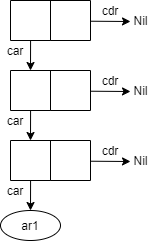

The diagram above was exported from draw.io. Its source (the exported page's mxGraphModel, read from the mxfile embedded in the PNG):
<mxGraphModel dx="1360" dy="862" grid="1" gridSize="10" guides="1" tooltips="1" connect="1" arrows="1" fold="1" page="1" pageScale="1" pageWidth="827" pageHeight="1169" math="0" shadow="0">
  <root>
    <mxCell id="iczEbS_DxRHnLT77P7FP-0" />
    <mxCell id="iczEbS_DxRHnLT77P7FP-1" parent="iczEbS_DxRHnLT77P7FP-0" />
    <mxCell id="iczEbS_DxRHnLT77P7FP-2" value="" style="shape=stencil(xVPtCoMgFH0a/zulBxhuew+z25Jcirra3n5+1FhE/YhgIMI553LOFY6IMtdwA4jgBtELIqTA4QpwyPCER8ydAeEz2XMreakgK85b3cIgKz9ayK4BK31U6RXhc5iJh7KSi/Zu9bOrZsIkGx4dFsIkP3Qf93zlkHGt9wwhctswULL7Mfi+7DiLYodHcbjFf5bY4yCUdrA6RVngF51I7EqRKKu1hY2G1VKpXNeN1NWBFL1ISGz+RIn4AA==);whiteSpace=wrap;html=1;strokeOpacity=100;fillOpacity=100;rounded=0;sketch=0;" vertex="1" parent="iczEbS_DxRHnLT77P7FP-1">
      <mxGeometry x="160" y="280" width="80" height="40" as="geometry" />
    </mxCell>
    <mxCell id="iczEbS_DxRHnLT77P7FP-4" value="" style="endArrow=classic;html=1;entryX=0.5;entryY=0;entryDx=0;entryDy=0;exitX=0.251;exitY=1;exitDx=0;exitDy=0;exitPerimeter=0;sketch=0;" edge="1" source="iczEbS_DxRHnLT77P7FP-2" parent="iczEbS_DxRHnLT77P7FP-1">
      <mxGeometry width="50" height="50" relative="1" as="geometry">
        <mxPoint x="300" y="370" as="sourcePoint" />
        <mxPoint x="180" y="350" as="targetPoint" />
      </mxGeometry>
    </mxCell>
    <mxCell id="iczEbS_DxRHnLT77P7FP-5" value="" style="endArrow=classic;html=1;exitX=1.002;exitY=0.518;exitDx=0;exitDy=0;exitPerimeter=0;sketch=0;" edge="1" source="iczEbS_DxRHnLT77P7FP-2" parent="iczEbS_DxRHnLT77P7FP-1">
      <mxGeometry width="50" height="50" relative="1" as="geometry">
        <mxPoint x="320" y="370" as="sourcePoint" />
        <mxPoint x="280" y="301" as="targetPoint" />
      </mxGeometry>
    </mxCell>
    <mxCell id="iczEbS_DxRHnLT77P7FP-7" value="car" style="text;html=1;strokeColor=none;fillColor=none;align=center;verticalAlign=middle;whiteSpace=wrap;rounded=0;sketch=0;" vertex="1" parent="iczEbS_DxRHnLT77P7FP-1">
      <mxGeometry x="150" y="320" width="30" height="20" as="geometry" />
    </mxCell>
    <mxCell id="iczEbS_DxRHnLT77P7FP-8" value="cdr" style="text;html=1;strokeColor=none;fillColor=none;align=center;verticalAlign=middle;whiteSpace=wrap;rounded=0;sketch=0;" vertex="1" parent="iczEbS_DxRHnLT77P7FP-1">
      <mxGeometry x="240" y="280" width="40" height="20" as="geometry" />
    </mxCell>
    <mxCell id="iczEbS_DxRHnLT77P7FP-9" value="Nil" style="text;html=1;align=center;verticalAlign=middle;resizable=0;points=[];autosize=1;" vertex="1" parent="iczEbS_DxRHnLT77P7FP-1">
      <mxGeometry x="275" y="290" width="30" height="20" as="geometry" />
    </mxCell>
    <mxCell id="iczEbS_DxRHnLT77P7FP-10" value="" style="shape=stencil(xVPtCoMgFH0a/zulBxhuew+z25Jcirra3n5+1FhE/YhgIMI553LOFY6IMtdwA4jgBtELIqTA4QpwyPCER8ydAeEz2XMreakgK85b3cIgKz9ayK4BK31U6RXhc5iJh7KSi/Zu9bOrZsIkGx4dFsIkP3Qf93zlkHGt9wwhctswULL7Mfi+7DiLYodHcbjFf5bY4yCUdrA6RVngF51I7EqRKKu1hY2G1VKpXNeN1NWBFL1ISGz+RIn4AA==);whiteSpace=wrap;html=1;strokeOpacity=100;fillOpacity=100;rounded=0;sketch=0;" vertex="1" parent="iczEbS_DxRHnLT77P7FP-1">
      <mxGeometry x="160" y="350" width="80" height="40" as="geometry" />
    </mxCell>
    <mxCell id="iczEbS_DxRHnLT77P7FP-11" value="" style="endArrow=classic;html=1;entryX=0.5;entryY=0;entryDx=0;entryDy=0;exitX=0.251;exitY=1;exitDx=0;exitDy=0;exitPerimeter=0;sketch=0;" edge="1" parent="iczEbS_DxRHnLT77P7FP-1" source="iczEbS_DxRHnLT77P7FP-10">
      <mxGeometry width="50" height="50" relative="1" as="geometry">
        <mxPoint x="300" y="440" as="sourcePoint" />
        <mxPoint x="180" y="420" as="targetPoint" />
      </mxGeometry>
    </mxCell>
    <mxCell id="iczEbS_DxRHnLT77P7FP-12" value="" style="endArrow=classic;html=1;exitX=1.002;exitY=0.518;exitDx=0;exitDy=0;exitPerimeter=0;sketch=0;" edge="1" parent="iczEbS_DxRHnLT77P7FP-1" source="iczEbS_DxRHnLT77P7FP-10">
      <mxGeometry width="50" height="50" relative="1" as="geometry">
        <mxPoint x="320" y="440" as="sourcePoint" />
        <mxPoint x="280" y="371" as="targetPoint" />
      </mxGeometry>
    </mxCell>
    <mxCell id="iczEbS_DxRHnLT77P7FP-13" value="car" style="text;html=1;strokeColor=none;fillColor=none;align=center;verticalAlign=middle;whiteSpace=wrap;rounded=0;sketch=0;" vertex="1" parent="iczEbS_DxRHnLT77P7FP-1">
      <mxGeometry x="150" y="390" width="30" height="20" as="geometry" />
    </mxCell>
    <mxCell id="iczEbS_DxRHnLT77P7FP-14" value="cdr" style="text;html=1;strokeColor=none;fillColor=none;align=center;verticalAlign=middle;whiteSpace=wrap;rounded=0;sketch=0;" vertex="1" parent="iczEbS_DxRHnLT77P7FP-1">
      <mxGeometry x="240" y="350" width="40" height="20" as="geometry" />
    </mxCell>
    <mxCell id="iczEbS_DxRHnLT77P7FP-15" value="Nil" style="text;html=1;align=center;verticalAlign=middle;resizable=0;points=[];autosize=1;" vertex="1" parent="iczEbS_DxRHnLT77P7FP-1">
      <mxGeometry x="275" y="360" width="30" height="20" as="geometry" />
    </mxCell>
    <mxCell id="iczEbS_DxRHnLT77P7FP-29" value="" style="shape=stencil(xVPtCoMgFH0a/zulBxhuew+z25Jcirra3n5+1FhE/YhgIMI553LOFY6IMtdwA4jgBtELIqTA4QpwyPCER8ydAeEz2XMreakgK85b3cIgKz9ayK4BK31U6RXhc5iJh7KSi/Zu9bOrZsIkGx4dFsIkP3Qf93zlkHGt9wwhctswULL7Mfi+7DiLYodHcbjFf5bY4yCUdrA6RVngF51I7EqRKKu1hY2G1VKpXNeN1NWBFL1ISGz+RIn4AA==);whiteSpace=wrap;html=1;strokeOpacity=100;fillOpacity=100;rounded=0;sketch=0;" vertex="1" parent="iczEbS_DxRHnLT77P7FP-1">
      <mxGeometry x="160" y="420" width="80" height="40" as="geometry" />
    </mxCell>
    <mxCell id="iczEbS_DxRHnLT77P7FP-30" value="ar1" style="ellipse;whiteSpace=wrap;html=1;sketch=0;" vertex="1" parent="iczEbS_DxRHnLT77P7FP-1">
      <mxGeometry x="150" y="490" width="60" height="30" as="geometry" />
    </mxCell>
    <mxCell id="iczEbS_DxRHnLT77P7FP-31" value="" style="endArrow=classic;html=1;entryX=0.5;entryY=0;entryDx=0;entryDy=0;exitX=0.251;exitY=1;exitDx=0;exitDy=0;exitPerimeter=0;sketch=0;" edge="1" source="iczEbS_DxRHnLT77P7FP-29" target="iczEbS_DxRHnLT77P7FP-30" parent="iczEbS_DxRHnLT77P7FP-1">
      <mxGeometry width="50" height="50" relative="1" as="geometry">
        <mxPoint x="300" y="510" as="sourcePoint" />
        <mxPoint x="350" y="460" as="targetPoint" />
      </mxGeometry>
    </mxCell>
    <mxCell id="iczEbS_DxRHnLT77P7FP-32" value="" style="endArrow=classic;html=1;exitX=1.002;exitY=0.518;exitDx=0;exitDy=0;exitPerimeter=0;sketch=0;" edge="1" source="iczEbS_DxRHnLT77P7FP-29" parent="iczEbS_DxRHnLT77P7FP-1">
      <mxGeometry width="50" height="50" relative="1" as="geometry">
        <mxPoint x="320" y="510" as="sourcePoint" />
        <mxPoint x="280" y="441" as="targetPoint" />
      </mxGeometry>
    </mxCell>
    <mxCell id="iczEbS_DxRHnLT77P7FP-34" value="car" style="text;html=1;strokeColor=none;fillColor=none;align=center;verticalAlign=middle;whiteSpace=wrap;rounded=0;sketch=0;" vertex="1" parent="iczEbS_DxRHnLT77P7FP-1">
      <mxGeometry x="150" y="460" width="30" height="20" as="geometry" />
    </mxCell>
    <mxCell id="iczEbS_DxRHnLT77P7FP-35" value="cdr" style="text;html=1;strokeColor=none;fillColor=none;align=center;verticalAlign=middle;whiteSpace=wrap;rounded=0;sketch=0;" vertex="1" parent="iczEbS_DxRHnLT77P7FP-1">
      <mxGeometry x="240" y="420" width="40" height="20" as="geometry" />
    </mxCell>
    <mxCell id="iczEbS_DxRHnLT77P7FP-36" value="Nil" style="text;html=1;align=center;verticalAlign=middle;resizable=0;points=[];autosize=1;" vertex="1" parent="iczEbS_DxRHnLT77P7FP-1">
      <mxGeometry x="275" y="430" width="30" height="20" as="geometry" />
    </mxCell>
  </root>
</mxGraphModel>